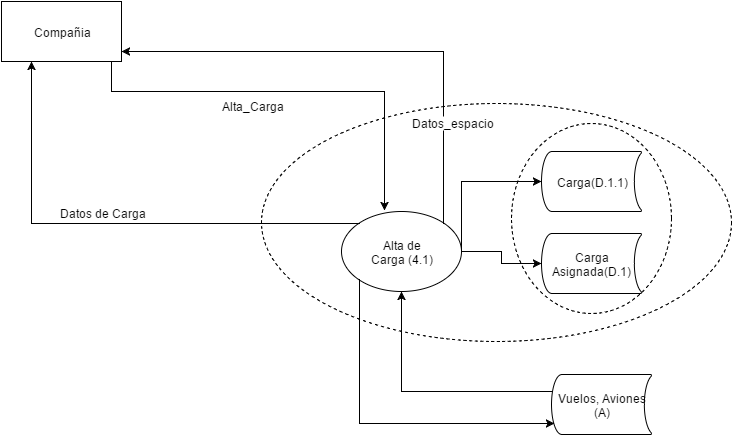

The diagram above was exported from draw.io. Its source (the exported page's mxGraphModel, read from the mxfile embedded in the PNG):
<mxGraphModel dx="880" dy="468" grid="1" gridSize="10" guides="1" tooltips="1" connect="1" arrows="1" fold="1" page="1" pageScale="1" pageWidth="1169" pageHeight="826" background="#ffffff" math="0">
  <root>
    <mxCell id="0" />
    <mxCell id="1" parent="0" />
    <mxCell id="225916387c09253d-1" value="Alta de&lt;div&gt;Carga (4.1)&lt;/div&gt;" style="ellipse;whiteSpace=wrap;html=1;rounded=0;glass=0;strokeWidth=1;fillColor=none;" vertex="1" parent="1">
      <mxGeometry x="520" y="368" width="120" height="80" as="geometry" />
    </mxCell>
    <mxCell id="225916387c09253d-2" value="Compañia" style="whiteSpace=wrap;html=1;rounded=0;glass=0;strokeWidth=1;fillColor=none;" vertex="1" parent="1">
      <mxGeometry x="180" y="158" width="120" height="60" as="geometry" />
    </mxCell>
    <mxCell id="225916387c09253d-3" style="edgeStyle=orthogonalEdgeStyle;rounded=0;html=1;exitX=1;exitY=1;entryX=1;entryY=1;" edge="1" parent="1" source="225916387c09253d-1" target="225916387c09253d-1">
      <mxGeometry x="622" y="436" as="geometry" />
    </mxCell>
    <mxCell id="225916387c09253d-4" value="Vuelos, Aviones&lt;br&gt;(A)&lt;br&gt;" style="strokeWidth=1;html=1;shape=mxgraph.flowchart.stored_data;whiteSpace=wrap;rounded=0;glass=0;fillColor=none;" vertex="1" parent="1">
      <mxGeometry x="730" y="531" width="100" height="60" as="geometry" />
    </mxCell>
    <mxCell id="225916387c09253d-5" style="edgeStyle=orthogonalEdgeStyle;rounded=0;html=1;entryX=0.358;entryY=-0.012;entryPerimeter=0;" edge="1" parent="1" source="225916387c09253d-2" target="225916387c09253d-1">
      <mxGeometry x="290" y="218" as="geometry">
        <Array as="points">
          <mxPoint x="290" y="248" />
          <mxPoint x="563" y="248" />
        </Array>
      </mxGeometry>
    </mxCell>
    <mxCell id="225916387c09253d-6" value="Alta_Carga&lt;div&gt;&lt;br&gt;&lt;/div&gt;" style="text;html=1;resizable=0;points=[];;align=center;verticalAlign=middle;labelBackgroundColor=#ffffff;direction=south;" vertex="1" connectable="0" parent="225916387c09253d-5">
      <mxGeometry x="-0.1182" y="3" relative="1" as="geometry">
        <mxPoint x="-16" y="23" as="offset" />
      </mxGeometry>
    </mxCell>
    <mxCell id="225916387c09253d-7" style="edgeStyle=orthogonalEdgeStyle;rounded=0;html=1;exitX=1;exitY=0;" edge="1" parent="1" source="225916387c09253d-1">
      <mxGeometry x="300" y="208" as="geometry">
        <Array as="points">
          <mxPoint x="622" y="208" />
          <mxPoint x="300" y="208" />
        </Array>
        <mxPoint x="300" y="208" as="targetPoint" />
      </mxGeometry>
    </mxCell>
    <mxCell id="225916387c09253d-8" value="&lt;div&gt;Datos_espacio&lt;/div&gt;" style="text;html=1;resizable=0;points=[];;align=center;verticalAlign=middle;labelBackgroundColor=#ffffff;rotation=0;" vertex="1" connectable="0" parent="225916387c09253d-7">
      <mxGeometry x="-0.3619" y="-4" relative="1" as="geometry">
        <mxPoint x="4" y="56" as="offset" />
      </mxGeometry>
    </mxCell>
    <mxCell id="225916387c09253d-9" style="edgeStyle=orthogonalEdgeStyle;rounded=0;html=1;entryX=0.03;entryY=0.817;entryPerimeter=0;exitX=0;exitY=1;" edge="1" parent="1" source="225916387c09253d-1" target="225916387c09253d-4">
      <mxGeometry x="538" y="436" as="geometry">
        <Array as="points">
          <mxPoint x="538" y="580" />
        </Array>
        <mxPoint x="580" y="548" as="targetPoint" />
      </mxGeometry>
    </mxCell>
    <mxCell id="225916387c09253d-10" style="edgeStyle=orthogonalEdgeStyle;rounded=0;html=1;exitX=0;exitY=0.283;exitPerimeter=0;entryX=0.5;entryY=1;" edge="1" parent="1" source="225916387c09253d-4" target="225916387c09253d-1">
      <mxGeometry x="580" y="448" as="geometry">
        <Array as="points">
          <mxPoint x="580" y="548" />
        </Array>
      </mxGeometry>
    </mxCell>
    <mxCell id="225916387c09253d-11" style="edgeStyle=orthogonalEdgeStyle;rounded=0;html=1;exitX=0;exitY=0;startArrow=none;startFill=0;endArrow=classic;endFill=1;jettySize=auto;orthogonalLoop=1;entryX=0.25;entryY=1;" edge="1" parent="1" source="225916387c09253d-1" target="225916387c09253d-2">
      <mxGeometry x="210" y="218" as="geometry">
        <mxPoint x="538" y="288" as="targetPoint" />
        <Array as="points">
          <mxPoint x="210" y="380" />
        </Array>
      </mxGeometry>
    </mxCell>
    <mxCell id="225916387c09253d-12" value="Datos de Carga&lt;br&gt;" style="text;html=1;resizable=0;points=[];;align=center;verticalAlign=middle;labelBackgroundColor=#ffffff;" vertex="1" connectable="0" parent="225916387c09253d-11">
      <mxGeometry x="-0.102" y="4" relative="1" as="geometry">
        <mxPoint x="-38" y="-16" as="offset" />
      </mxGeometry>
    </mxCell>
    <mxCell id="225916387c09253d-13" value="Carga(D.1.1)" style="strokeWidth=1;html=1;shape=mxgraph.flowchart.stored_data;whiteSpace=wrap;rounded=0;glass=0;fillColor=none;" vertex="1" parent="1">
      <mxGeometry x="720" y="308" width="100" height="60" as="geometry" />
    </mxCell>
    <mxCell id="225916387c09253d-14" style="edgeStyle=none;rounded=0;html=1;exitX=1;exitY=0.5;entryX=0;entryY=0.5;entryPerimeter=0;endArrow=classic;endFill=1;jettySize=auto;orthogonalLoop=1;strokeColor=#000000;fontFamily=Lucida Console;fontSize=12;fontColor=#000000;" edge="1" parent="1" source="225916387c09253d-1" target="225916387c09253d-13">
      <mxGeometry x="640" y="408" as="geometry">
        <Array as="points">
          <mxPoint x="640" y="338" />
        </Array>
      </mxGeometry>
    </mxCell>
    <mxCell id="225916387c09253d-17" value="Carga Asignada(D.1)" style="strokeWidth=1;html=1;shape=mxgraph.flowchart.stored_data;whiteSpace=wrap;rounded=0;glass=0;fillColor=none;" vertex="1" parent="1">
      <mxGeometry x="720" y="390" width="100" height="60" as="geometry" />
    </mxCell>
    <mxCell id="225916387c09253d-18" style="edgeStyle=orthogonalEdgeStyle;rounded=0;html=1;entryX=0;entryY=0.5;entryPerimeter=0;jettySize=auto;orthogonalLoop=1;strokeColor=#000000;" edge="1" parent="1" source="225916387c09253d-1" target="225916387c09253d-17">
      <mxGeometry relative="1" as="geometry" />
    </mxCell>
    <mxCell id="225916387c09253d-19" value="" style="ellipse;whiteSpace=wrap;html=1;dashed=1;strokeWidth=1;fillColor=none;gradientColor=none;" vertex="1" parent="1">
      <mxGeometry x="440" y="260" width="470" height="238" as="geometry" />
    </mxCell>
    <mxCell id="64495d231d376a6a-1" value="" style="ellipse;whiteSpace=wrap;html=1;dashed=1;strokeWidth=1;fillColor=none;gradientColor=none;" vertex="1" parent="1">
      <mxGeometry x="690" y="280" width="160" height="190" as="geometry" />
    </mxCell>
  </root>
</mxGraphModel>